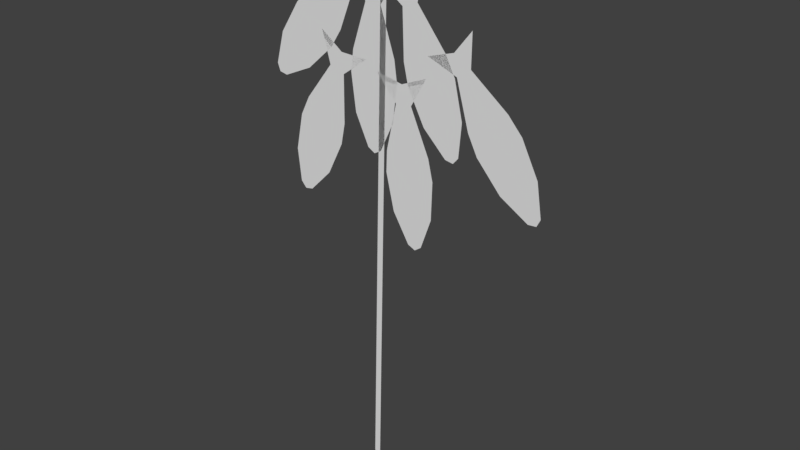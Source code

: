 # Source: fishPoleFull.blend  (saved by Blender 2.78.0; exported with 4.5.12 LTS)
import bpy
from mathutils import Matrix  # noqa: F401  (used for matrix-valued properties, if any)

bpy.ops.wm.read_factory_settings(use_empty=True)
scene = bpy.context.scene
scene.name = 'Scene'

# ---- collections
col_collection_1 = bpy.data.collections.new('Collection 1'); scene.collection.children.link(col_collection_1)

# ---- world
world_world = bpy.data.worlds.new('World'); scene.world = world_world
world_world.color = (0.05088, 0.05088, 0.05088)
world_world.use_sun_shadow = False
world_world.sun_shadow_jitter_overblur = 0.0
world_world.cycles.sampling_method = 'MANUAL'

# ---- meshes
me_plane = bpy.data.meshes.new('Plane')
me_plane.from_pydata([(0.08442, 0.0, 3.582), (-0.08442, 0.0, 3.582), (0.314, 0.0, 5.436), (-0.314, 0.0, 5.436), (0.28, -7.676e-07, 5.586), (0.02585, -7.676e-07, 5.586), (0.28, -7.676e-07, 5.84), (0.02585, -7.676e-07, 5.84), (0.03268, 1.67e-07, -0.3477), (-0.04276, 1.67e-07, -0.3458), (0.1904, 2.189e-08, 5.964), (0.1149, 2.189e-08, 5.966), (0.09704, 0.0, 5.127), (0.2714, 0.0, 4.606), (0.3045, 0.0, 4.358), (0.2482, 0.0, 3.928), (-0.2482, 0.0, 3.928), (-0.3045, 0.0, 4.358), (-0.2714, 0.0, 4.606), (-0.09704, 0.0, 5.127), (0.0, 0.0, 3.534), (0.0, 0.0, 5.341), (0.0, 0.0, 5.127), (0.0, 0.0, 4.606), (0.0, 0.0, 4.358), (0.0, 0.0, 3.928), (1.079, -1.444e-08, 3.775), (0.9201, -1.444e-08, 3.717), (0.6536, -1.444e-08, 5.594), (0.06428, -1.444e-08, 5.377), (0.5566, -1.444e-08, 5.23), (0.9001, -1.444e-08, 4.801), (1.017, -1.444e-08, 4.58), (1.113, -1.444e-08, 4.157), (0.6467, -1.444e-08, 3.985), (0.4454, -1.444e-08, 4.369), (0.3908, -1.444e-08, 4.613), (0.3744, -1.444e-08, 5.162), (1.016, -1.444e-08, 3.701), (0.3918, -1.444e-08, 5.396), (0.4655, -1.444e-08, 5.196), (0.6455, -1.444e-08, 4.707), (0.7311, -1.444e-08, 4.475), (0.8796, -1.444e-08, 4.071), (-0.9269, -3.016e-07, 2.849), (-1.086, -3.016e-07, 2.904), (-0.1027, -3.016e-07, 4.525), (-0.696, -3.016e-07, 4.731), (-0.4088, -3.016e-07, 4.304), (-0.4147, -3.016e-07, 3.755), (-0.4647, -3.016e-07, 3.51), (-0.6587, -3.016e-07, 3.122), (-1.128, -3.016e-07, 3.285), (-1.04, -3.016e-07, 3.71), (-0.9275, -3.016e-07, 3.933), (-0.5921, -3.016e-07, 4.368), (-1.022, -3.016e-07, 2.831), (-0.4305, -3.016e-07, 4.538), (-0.5005, -3.016e-07, 4.336), (-0.6711, -3.016e-07, 3.844), (-0.7523, -3.016e-07, 3.61), (-0.8932, -3.016e-07, 3.204), (-1.245, -9.258e-08, 4.11), (-1.374, -9.258e-08, 4.22), (0.1318, -9.258e-08, 5.372), (-0.3462, -9.258e-08, 5.78), (-0.2334, -9.258e-08, 5.278), (-0.4386, -9.258e-08, 4.769), (-0.5741, -9.258e-08, 4.559), (-0.8957, -9.258e-08, 4.268), (-1.274, -9.258e-08, 4.59), (-1.038, -9.258e-08, 4.953), (-0.8517, -9.258e-08, 5.121), (-0.3812, -9.258e-08, 5.404), (-1.34, -9.258e-08, 4.129), (-0.1689, -9.258e-08, 5.504), (-0.3073, -9.258e-08, 5.341), (-0.6451, -9.258e-08, 4.945), (-0.8059, -9.258e-08, 4.756), (-1.085, -9.258e-08, 4.429), (0.623, -3.468e-07, 2.632), (0.455, -3.468e-07, 2.615), (0.6695, -3.468e-07, 4.499), (0.04461, -3.468e-07, 4.438), (0.4839, -3.468e-07, 4.171), (0.7085, -3.468e-07, 3.67), (0.7658, -3.468e-07, 3.426), (0.752, -3.468e-07, 2.993), (0.258, -3.468e-07, 2.944), (0.1598, -3.468e-07, 3.366), (0.1684, -3.468e-07, 3.616), (0.2908, -3.468e-07, 4.152), (0.5436, -3.468e-07, 2.576), (0.3664, -3.468e-07, 4.374), (0.3873, -3.468e-07, 4.161), (0.4385, -3.468e-07, 3.643), (0.4628, -3.468e-07, 3.396), (0.505, -3.468e-07, 2.968), (2.059, -3.598e-07, 3.423), (1.92, -3.598e-07, 3.328), (1.206, -3.598e-07, 5.085), (0.6872, -3.598e-07, 4.732), (1.201, -3.598e-07, 4.708), (1.638, -3.598e-07, 4.375), (1.805, -3.598e-07, 4.189), (2.0, -3.598e-07, 3.802), (1.589, -3.598e-07, 3.523), (1.301, -3.598e-07, 3.847), (1.189, -3.598e-07, 4.07), (1.04, -3.598e-07, 4.599), (2.016, -3.598e-07, 3.337), (1.0, -3.598e-07, 4.83), (1.12, -3.598e-07, 4.654), (1.413, -3.598e-07, 4.223), (1.553, -3.598e-07, 4.018), (1.795, -3.598e-07, 3.662)], [], [(25, 15, 0, 20), (7, 6, 4, 5), (8, 9, 11, 10), (21, 2, 12, 22), (22, 12, 13, 23), (23, 13, 14, 24), (24, 14, 15, 25), (17, 24, 25, 16), (18, 23, 24, 17), (19, 22, 23, 18), (3, 21, 22, 19), (16, 25, 20, 1), (43, 33, 26, 38), (39, 28, 30, 40), (40, 30, 31, 41), (41, 31, 32, 42), (42, 32, 33, 43), (35, 42, 43, 34), (36, 41, 42, 35), (37, 40, 41, 36), (29, 39, 40, 37), (34, 43, 38, 27), (61, 51, 44, 56), (57, 46, 48, 58), (58, 48, 49, 59), (59, 49, 50, 60), (60, 50, 51, 61), (53, 60, 61, 52), (54, 59, 60, 53), (55, 58, 59, 54), (47, 57, 58, 55), (52, 61, 56, 45), (79, 69, 62, 74), (75, 64, 66, 76), (76, 66, 67, 77), (77, 67, 68, 78), (78, 68, 69, 79), (71, 78, 79, 70), (72, 77, 78, 71), (73, 76, 77, 72), (65, 75, 76, 73), (70, 79, 74, 63), (97, 87, 80, 92), (93, 82, 84, 94), (94, 84, 85, 95), (95, 85, 86, 96), (96, 86, 87, 97), (89, 96, 97, 88), (90, 95, 96, 89), (91, 94, 95, 90), (83, 93, 94, 91), (88, 97, 92, 81), (115, 105, 98, 110), (111, 100, 102, 112), (112, 102, 103, 113), (113, 103, 104, 114), (114, 104, 105, 115), (107, 114, 115, 106), (108, 113, 114, 107), (109, 112, 113, 108), (101, 111, 112, 109), (106, 115, 110, 99)])
me_plane.use_remesh_preserve_volume = False
me_plane.use_remesh_preserve_attributes = False
me_plane.use_mirror_vertex_groups = False
me_plane.update()

# ---- objects
ob_plane = bpy.data.objects.new('Plane', me_plane)

# ---- transforms, parenting, visibility, modifiers, constraints
ob_plane.location = (0.0, 0.0, 0.0)
ob_plane.lineart.crease_threshold = 0.0

# ---- collection membership
col_collection_1.objects.link(ob_plane)

# ---- scene / render settings (as saved in the file)
scene.frame_start = 1; scene.frame_end = 250; scene.frame_set(1)
scene.render.engine = 'BLENDER_EEVEE_NEXT'
scene.render.resolution_percentage = 50
scene.render.dither_intensity = 0.0
scene.cycles.use_denoising = False
scene.cycles.samples = 128
scene.cycles.sampling_pattern = 'TABULATED_SOBOL'
scene.cycles.light_sampling_threshold = 0.0
scene.cycles.use_adaptive_sampling = False
scene.cycles.use_light_tree = False
scene.cycles.blur_glossy = 0.0
scene.cycles.sample_clamp_indirect = 0.0
scene.view_settings.view_transform = 'Standard'
bpy.context.view_layer.update()

# ---- added for rendering (the .blend has no active camera and no usable light): camera, sun
cam_auto = bpy.data.cameras.new('AutoCamera')
cam_auto.lens = 50.0
cam_auto.sensor_width = 36.0
cam_auto.clip_end = 1000.0
ob_auto_camera = bpy.data.objects.new('AutoCamera', cam_auto)
scene.collection.objects.link(ob_auto_camera)
ob_auto_camera.location = (6.99232, -7.9794, 8.12895)
ob_auto_camera.rotation_euler = (1.09748, -7.21219e-08, 0.694738)
scene.camera = ob_auto_camera
light_auto_sun = bpy.data.lights.new('AutoSun', 'SUN')
light_auto_sun.energy = 3.0
light_auto_sun.angle = 0.0523599
ob_auto_sun = bpy.data.objects.new('AutoSun', light_auto_sun)
scene.collection.objects.link(ob_auto_sun)
ob_auto_sun.rotation_euler = (0.872665, 0.174533, 0.523599)
bpy.context.view_layer.update()
